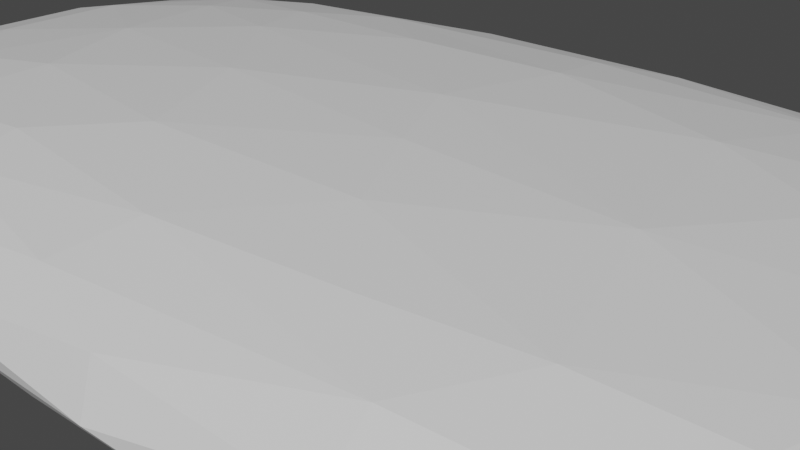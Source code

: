 # Source: largestone.blend  (saved by Blender 3.1.7; exported with 4.5.12 LTS)
import bpy
from mathutils import Matrix  # noqa: F401  (used for matrix-valued properties, if any)

bpy.ops.wm.read_factory_settings(use_empty=True)
scene = bpy.context.scene
scene.name = 'Scene'

# ---- collections
col_collection = bpy.data.collections.new('Collection'); scene.collection.children.link(col_collection)

# ---- materials (node trees are filled in below, after node groups)
mat_material = bpy.data.materials.new('Material')
mat_material.alpha_threshold = 0.0
mat_material.use_transparent_shadow = False
mat_material.line_color = (0.0, 0.0, 0.0, 1.0)

# ---- material node trees
mat_material.use_nodes = True; mat_material.node_tree.nodes.clear()
_N = mat_material.node_tree.nodes; _L = mat_material.node_tree.links
n0 = _N.new('ShaderNodeOutputMaterial'); n0.name = 'Material Output'; n0.location = (300, 300)
n1 = _N.new('ShaderNodeBsdfPrincipled'); n1.name = 'Principled BSDF'; n1.location = (10, 300)
n1.distribution = 'GGX'
n1.subsurface_method = 'RANDOM_WALK_SKIN'
n1.inputs[2].default_value = 0.4
n1.inputs[3].default_value = 1.45
n1.inputs[27].default_value = (0.0, 0.0, 0.0, 1.0)
n1.inputs[28].default_value = 1.0
_L.new(n1.outputs[0], n0.inputs[0])
n0.is_active_output = True

# ---- world
world_world = bpy.data.worlds.new('World'); scene.world = world_world
world_world.use_nodes = True; world_world.node_tree.nodes.clear()
_N = world_world.node_tree.nodes; _L = world_world.node_tree.links
n0 = _N.new('ShaderNodeOutputWorld'); n0.name = 'World Output'; n0.location = (300, 300)
n1 = _N.new('ShaderNodeBackground'); n1.name = 'Background'; n1.location = (10, 300)
n1.inputs[0].default_value = (0.05088, 0.05088, 0.05088, 1.0)
_L.new(n1.outputs[0], n0.inputs[0])
n0.is_active_output = True
world_world.color = (0.05088, 0.05088, 0.05088)
world_world.use_sun_shadow = False
world_world.sun_shadow_jitter_overblur = 0.0

# ---- meshes
me_cube = bpy.data.meshes.new('Cube')
me_cube.from_pydata([(0.473, 1.0, 0.473), (0.473, 0.473, 1.0), (1.0, 0.473, 0.473), (0.473, 0.473, -1.0), (0.473, 1.0, -0.473), (1.0, 0.473, -0.473), (1.0, -0.473, 0.473), (0.473, -0.473, 1.0), (0.473, -1.0, 0.473), (1.0, -0.473, -0.473), (0.473, -1.0, -0.473), (0.473, -0.473, -1.0), (-0.473, 1.0, 0.473), (-1.0, 0.473, 0.473), (-0.473, 0.473, 1.0), (-1.0, 0.473, -0.473), (-0.473, 1.0, -0.473), (-0.473, 0.473, -1.0), (-1.0, -0.473, 0.473), (-0.473, -1.0, 0.473), (-0.473, -0.473, 1.0), (-0.473, -0.473, -1.0), (-0.473, -1.0, -0.473), (-1.0, -0.473, -0.473)], [], [(17, 3, 11, 21), (23, 18, 13, 15), (10, 8, 19, 22), (1, 14, 20, 7), (5, 2, 6, 9), (0, 1, 2), (3, 4, 5), (6, 7, 8), (9, 10, 11), (12, 13, 14), (15, 16, 17), (18, 19, 20), (21, 22, 23), (17, 21, 23, 15), (3, 17, 16, 4), (2, 5, 4, 0), (22, 19, 18, 23), (8, 10, 9, 6), (12, 16, 15, 13), (7, 20, 19, 8), (1, 7, 6, 2), (21, 11, 10, 22), (20, 14, 13, 18), (14, 1, 0, 12), (11, 3, 5, 9), (16, 12, 0, 4)])
_uv = me_cube.uv_layers.new(name='UVMap')
_uv.uv.foreach_set('vector', [0.1909, 0.5659, 0.3091, 0.5659, 0.3091, 0.6841, 0.1909, 0.6841, 0.4409, 0.06588, 0.5591, 0.06588, 0.5591, 0.1841, 0.4409, 0.1841, 0.4409, 0.8159, 0.5591, 0.8159, 0.5591, 0.9341, 0.4409, 0.9341, 0.6909, 0.5659, 0.8091, 0.5659, 0.8091, 0.6841, 0.6909, 0.6841, 0.4409, 0.5659, 0.5591, 0.5659, 0.5591, 0.6841, 0.4409, 0.6841, 0.5591, 0.4341, 0.625, 0.4341, 0.5591, 0.5, 0.3091, 0.5659, 0.3091, 0.5, 0.375, 0.5659, 0.5591, 0.6841, 0.625, 0.6841, 0.5591, 0.75, 0.4409, 0.75, 0.375, 0.8159, 0.375, 0.8159, 0.5591, 0.25, 0.5591, 0.25, 0.625, 0.1841, 0.4409, 0.1841, 0.4409, 0.25, 0.375, 0.1841, 0.5591, 0.06588, 0.5591, 0.0, 0.625, 0.06588, 0.1909, 0.6841, 0.1909, 0.75, 0.125, 0.6841, 0.1909, 0.5659, 0.1909, 0.6841, 0.125, 0.6841, 0.125, 0.5659, 0.3091, 0.5659, 0.1909, 0.5659, 0.1909, 0.5, 0.3091, 0.5, 0.5591, 0.5659, 0.4409, 0.5659, 0.4409, 0.4341, 0.5591, 0.4341, 0.4409, 0.0, 0.5591, 0.0, 0.5591, 0.06588, 0.4409, 0.06588, 0.5591, 0.8159, 0.4409, 0.8159, 0.4409, 0.6841, 0.5591, 0.6841, 0.5591, 0.3159, 0.4409, 0.3159, 0.4409, 0.1841, 0.5591, 0.1841, 0.625, 0.8159, 0.625, 0.9341, 0.5591, 0.9341, 0.5591, 0.8159, 0.6909, 0.5659, 0.6909, 0.6841, 0.5591, 0.6841, 0.5591, 0.5659, 0.1909, 0.6841, 0.3091, 0.6841, 0.3091, 0.75, 0.1909, 0.75, 0.625, 0.06588, 0.625, 0.1841, 0.5591, 0.1841, 0.5591, 0.06588, 0.625, 0.3159, 0.625, 0.4341, 0.5591, 0.4341, 0.5591, 0.3159, 0.3091, 0.6841, 0.3091, 0.5659, 0.4409, 0.5659, 0.4409, 0.6841, 0.4409, 0.3159, 0.5591, 0.3159, 0.5591, 0.4341, 0.4409, 0.4341])
me_cube.materials.append(mat_material)
me_cube.use_remesh_preserve_volume = False
me_cube.use_remesh_preserve_attributes = False
me_cube.use_mirror_vertex_groups = False
me_cube.update()

# ---- objects
ob_cube = bpy.data.objects.new('Cube', me_cube)

# ---- transforms, parenting, visibility, modifiers, constraints
ob_cube.location = (0.0, 0.0, 0.0)
ob_cube.scale = (9.33, 4.945, 1.319)
ob_cube.lock_rotations_4d = False
ob_cube.empty_display_type = 'ARROWS'
ob_cube.lineart.crease_threshold = 0.0
_m = ob_cube.modifiers.new('Subdivision', 'SUBSURF')
_m.levels = 4
_m.render_levels = 4
_m = ob_cube.modifiers.new('Displace', 'DISPLACE')
_m = ob_cube.modifiers.new('Decimate', 'DECIMATE')
_m.ratio = 0.1567
_m = ob_cube.modifiers.new('Decimate.001', 'DECIMATE')
_m.ratio = 0.1716

# ---- collection membership
col_collection.objects.link(ob_cube)

# ---- scene / render settings (as saved in the file)
scene.frame_start = 1; scene.frame_end = 250; scene.frame_set(1)
scene.render.engine = 'BLENDER_EEVEE_NEXT'
scene.cycles.sampling_pattern = 'TABULATED_SOBOL'
scene.cycles.use_light_tree = False
scene.view_settings.view_transform = 'Filmic'
bpy.context.view_layer.update()

# ---- added for rendering (the .blend has no active camera and no usable light): camera, sun
cam_auto = bpy.data.cameras.new('AutoCamera')
cam_auto.lens = 50.0
cam_auto.sensor_width = 36.0
cam_auto.clip_end = 1000.0
ob_auto_camera = bpy.data.objects.new('AutoCamera', cam_auto)
scene.collection.objects.link(ob_auto_camera)
ob_auto_camera.location = (10.6264, -13.229, 8.44341)
ob_auto_camera.rotation_euler = (1.09748, -7.21219e-08, 0.694738)
scene.camera = ob_auto_camera
light_auto_sun = bpy.data.lights.new('AutoSun', 'SUN')
light_auto_sun.energy = 3.0
light_auto_sun.angle = 0.0523599
ob_auto_sun = bpy.data.objects.new('AutoSun', light_auto_sun)
scene.collection.objects.link(ob_auto_sun)
ob_auto_sun.rotation_euler = (0.872665, 0.174533, 0.523599)
bpy.context.view_layer.update()
